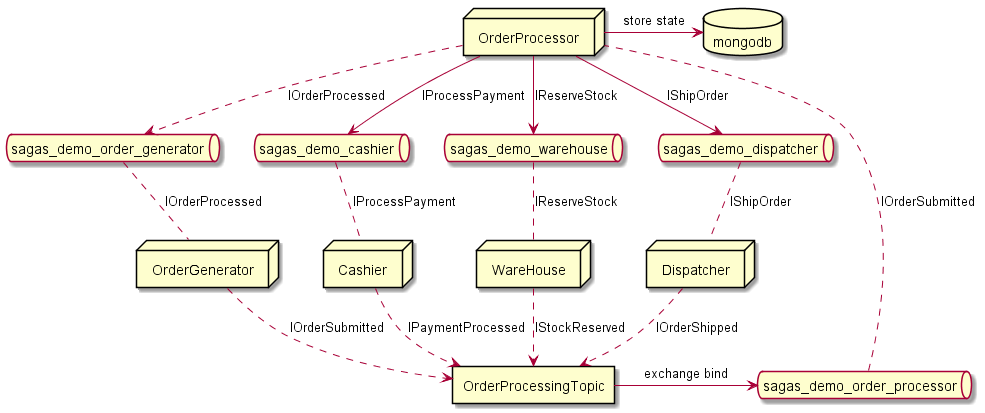

The diagram above was rendered by PlantUML. Its source (embedded in the PNG):
@startuml eventdiagram

node OrderGenerator
queue sagas_demo_order_generator
rectangle OrderProcessingTopic
sagas_demo_order_generator .. OrderGenerator : IOrderProcessed
OrderGenerator ..> OrderProcessingTopic: IOrderSubmitted

node OrderProcessor
queue sagas_demo_order_processor
database mongodb
OrderProcessor -right-> mongodb: store state
OrderProcessingTopic -> sagas_demo_order_processor: exchange bind
sagas_demo_order_processor .. OrderProcessor: IOrderSubmitted

node Cashier
queue sagas_demo_cashier
sagas_demo_cashier .. Cashier: IProcessPayment

node WareHouse
queue sagas_demo_warehouse
sagas_demo_warehouse .. WareHouse: IReserveStock

node Dispatcher
queue sagas_demo_dispatcher
sagas_demo_dispatcher .. Dispatcher: IShipOrder

Cashier ..> OrderProcessingTopic: IPaymentProcessed
WareHouse ..> OrderProcessingTopic: IStockReserved
Dispatcher ..> OrderProcessingTopic: IOrderShipped
OrderProcessor --> sagas_demo_warehouse: IReserveStock
OrderProcessor --> sagas_demo_cashier: IProcessPayment
OrderProcessor --> sagas_demo_dispatcher: IShipOrder
OrderProcessor ..> sagas_demo_order_generator: IOrderProcessed
@enduml